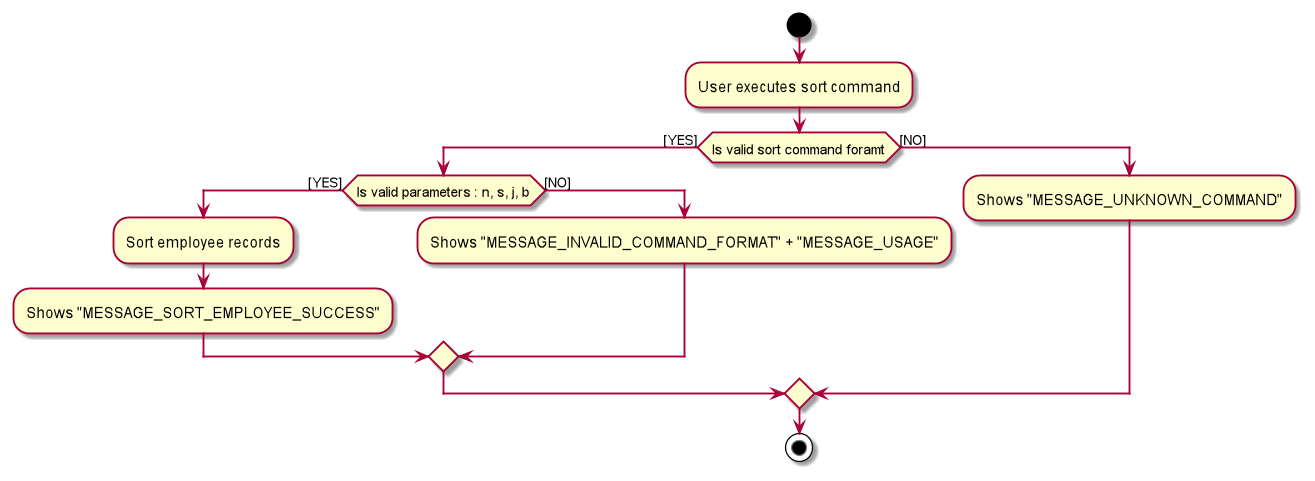

The diagram above was rendered by PlantUML. Its source (embedded in the PNG):
@startuml
start
:User executes sort command;
if (Is valid sort command foramt) then ([YES])
    if (Is valid parameters : n, s, j, b) then ([YES])
        :Sort employee records;
        :Shows "MESSAGE_SORT_EMPLOYEE_SUCCESS";
    else ([NO])
        :Shows "MESSAGE_INVALID_COMMAND_FORMAT" + "MESSAGE_USAGE";
    endif
else ([NO])
    :Shows "MESSAGE_UNKNOWN_COMMAND";
endif
stop
@enduml